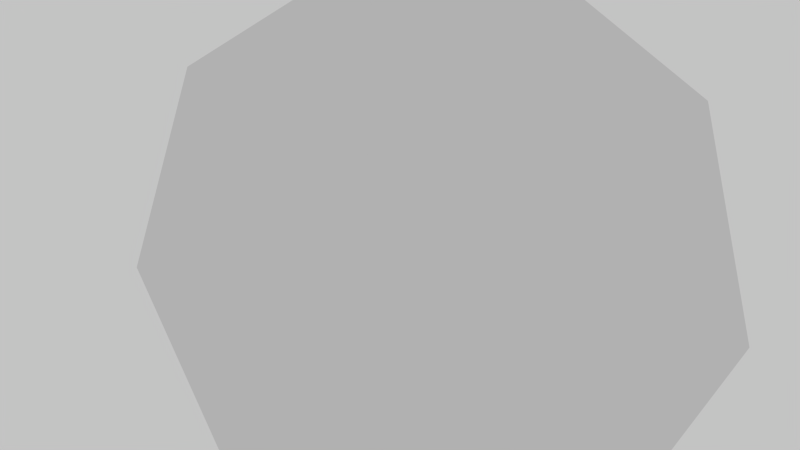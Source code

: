 # Source: BumperSkull.blend  (saved by Blender 2.66.1; exported with 4.5.12 LTS)
import bpy
from mathutils import Matrix  # noqa: F401  (used for matrix-valued properties, if any)

bpy.ops.wm.read_factory_settings(use_empty=True)
scene = bpy.context.scene
scene.name = 'Scene'

# ---- collections
col_collection_1 = bpy.data.collections.new('Collection 1'); scene.collection.children.link(col_collection_1)

# ---- materials (node trees are filled in below, after node groups)
mat_ragdollhandmaterial = bpy.data.materials.new('RagdollHandMaterial')
mat_ragdollhandmaterial.alpha_threshold = 0.0
mat_ragdollhandmaterial.use_transparent_shadow = False
mat_ragdollhandmaterial.roughness = 0.5
mat_ragdollhandmaterial.line_color = (0.0, 0.0, 0.0, 1.0)

# ---- material node trees

# ---- world
world_world = bpy.data.worlds.new('World'); scene.world = world_world
world_world.color = (0.5489, 0.5489, 0.5489)
world_world.use_sun_shadow = False
world_world.sun_shadow_jitter_overblur = 0.0
world_world.cycles.sampling_method = 'MANUAL'
world_world.cycles.sample_map_resolution = 256

# ---- cameras
cam_camera = bpy.data.cameras.new('Camera')
cam_camera.clip_end = 100.0
cam_camera.lens = 35.0
cam_camera.sensor_width = 32.0
cam_camera.sensor_height = 18.0
cam_camera.ortho_scale = 7.314
cam_camera.dof.focus_distance = 0.0
cam_camera.dof.aperture_fstop = 128.0

# ---- meshes
me_cone = bpy.data.meshes.new('Cone')
me_cone.from_pydata([(-1.091e-07, 0.4764, 2.13), (0.7677, 0.4764, 1.987), (1.432, 0.4764, 1.575), (1.902, 0.4764, 0.9522), (2.116, 0.4764, 0.2011), (2.044, 0.4764, -0.5766), (-1.091e-07, -0.7519, 0.004967), (1.696, 0.4764, -1.276), (1.119, 0.4764, -1.802), (0.3905, 0.4764, -2.084), (-0.3905, 0.4764, -2.084), (-1.119, 0.4764, -1.802), (-1.696, 0.4764, -1.276), (-2.044, 0.4764, -0.5766), (-2.116, 0.4764, 0.2011), (-1.902, 0.4764, 0.9522), (-1.432, 0.4764, 1.575), (-0.7677, 0.4764, 1.987)], [], [(16, 6, 17), (0, 6, 1), (15, 6, 16), (14, 6, 15), (13, 6, 14), (12, 6, 13), (11, 6, 12), (10, 6, 11), (9, 6, 10), (8, 6, 9), (7, 6, 8), (5, 6, 7), (4, 6, 5), (3, 6, 4), (2, 6, 3), (17, 6, 0), (1, 6, 2), (0, 1, 2, 3, 4, 5, 7, 8, 9, 10, 11, 12, 13, 14, 15, 16, 17)])
_uv = me_cone.uv_layers.new(name='UVMap')
_uv.uv.foreach_set('vector', [0.1865, 0.9639, 0.1831, 0.9596, 0.1875, 0.9629, 0.1882, 0.9617, 0.1831, 0.9596, 0.1885, 0.9603, 0.1852, 0.9647, 0.1831, 0.9596, 0.1865, 0.9639, 0.1776, 0.9588, 0.1831, 0.9596, 0.1776, 0.9603, 0.178, 0.9574, 0.1831, 0.9596, 0.1776, 0.9588, 0.1787, 0.9562, 0.1831, 0.9596, 0.178, 0.9574, 0.1797, 0.9552, 0.1831, 0.9596, 0.1787, 0.9562, 0.181, 0.9545, 0.1831, 0.9596, 0.1797, 0.9552, 0.1823, 0.9541, 0.1831, 0.9596, 0.181, 0.9545, 0.1838, 0.9541, 0.1831, 0.9596, 0.1823, 0.9541, 0.1852, 0.9545, 0.1831, 0.9596, 0.1838, 0.9541, 0.1864, 0.9552, 0.1831, 0.9596, 0.1852, 0.9545, 0.1874, 0.9562, 0.1831, 0.9596, 0.1864, 0.9552, 0.1881, 0.9574, 0.1831, 0.9596, 0.1874, 0.9562, 0.1885, 0.9588, 0.1831, 0.9596, 0.1881, 0.9574, 0.1875, 0.9629, 0.1831, 0.9596, 0.1882, 0.9617, 0.1885, 0.9603, 0.1831, 0.9596, 0.1885, 0.9588, 0.882, 0.8171, 0.8537, 0.8107, 0.8297, 0.7944, 0.8131, 0.7706, 0.8063, 0.7424, 0.8102, 0.7136, 0.8241, 0.6882, 0.8463, 0.6695, 0.8738, 0.6601, 0.9028, 0.6613, 0.9294, 0.6729, 0.95, 0.6933, 0.9619, 0.7197, 0.9634, 0.7487, 0.9544, 0.7763, 0.936, 0.7987, 0.9107, 0.813])
me_cone.materials.append(mat_ragdollhandmaterial)
me_cone.use_remesh_preserve_volume = False
me_cone.use_remesh_preserve_attributes = False
me_cone.use_mirror_vertex_groups = False
me_cone.update()
arm_armature_001 = bpy.data.armatures.new('Armature.001')  # bones are not reproduced

# ---- objects
ob_root = bpy.data.objects.new('Root', arm_armature_001)
ob_cone = bpy.data.objects.new('Cone', me_cone)
ob_camera = bpy.data.objects.new('Camera', cam_camera)

# ---- transforms, parenting, visibility, modifiers, constraints
ob_root.location = (0.0, 0.0, -1.606e-05)
ob_root.scale = (0.7426, 0.7426, 0.7426)
ob_root.show_in_front = True
ob_root.lineart.crease_threshold = 0.0
ob_cone.parent = ob_root
ob_cone.matrix_parent_inverse = Matrix(((1.347, 0.0, 0.0, 0.0), (0.0, 1.347, 0.0, 0.0), (0.0, 0.0, 1.347, 2.162e-05), (0.0, 0.0, 0.0, 1.0)))
ob_cone.location = (0.0, 0.0, 0.0)
ob_cone.lineart.crease_threshold = 0.0
_vg = ob_cone.vertex_groups.new(name='Bone')
for _i, _w in zip([0, 1, 2, 3, 4, 5, 6, 7, 8, 9, 10, 11, 12, 13, 14, 15, 16, 17], [1.0, 1.0, 1.0, 1.0, 1.0, 1.0, 1.0, 1.0, 1.0, 1.0, 1.0, 1.0, 1.0, 1.0, 1.0, 1.0, 1.0, 1.0]): _vg.add([_i], _w, 'REPLACE')
_m = ob_cone.modifiers.new('Armature', 'ARMATURE')
_m.object = ob_root
_m = ob_cone.modifiers.new('Decimate', 'DECIMATE')
_m.ratio = 0.5
ob_camera.location = (1.326, -5.091, 1.648)
ob_camera.rotation_euler = (1.348, -0.04851, 0.2684)
ob_camera.lock_rotations_4d = False
ob_camera.empty_display_type = 'ARROWS'
ob_camera.color = (0.0, 0.0, 0.0, 0.0)
ob_camera.hide_viewport = True
ob_camera.display_type = 'WIRE'
ob_camera.lineart.crease_threshold = 0.0

# ---- collection membership
col_collection_1.objects.link(ob_root)
col_collection_1.objects.link(ob_cone)
col_collection_1.objects.link(ob_camera)

# ---- scene / render settings (as saved in the file)
scene.camera = ob_camera
scene.frame_start = 1; scene.frame_end = 30; scene.frame_set(1)
scene.render.engine = 'BLENDER_EEVEE_NEXT'
scene.render.image_settings.color_mode = 'RGB'
scene.render.image_settings.compression = 90
scene.render.resolution_percentage = 50
scene.render.dither_intensity = 0.0
scene.render.film_transparent = True
scene.render.bake_margin = 2
scene.cycles.use_denoising = False
scene.cycles.samples = 10
scene.cycles.sampling_pattern = 'TABULATED_SOBOL'
scene.cycles.light_sampling_threshold = 0.0
scene.cycles.use_adaptive_sampling = False
scene.cycles.use_light_tree = False
scene.cycles.blur_glossy = 0.0
scene.cycles.volume_bounces = 1
scene.cycles.pixel_filter_type = 'GAUSSIAN'
scene.cycles.sample_clamp_indirect = 0.0
scene.view_settings.view_transform = 'Standard'
bpy.context.view_layer.update()
